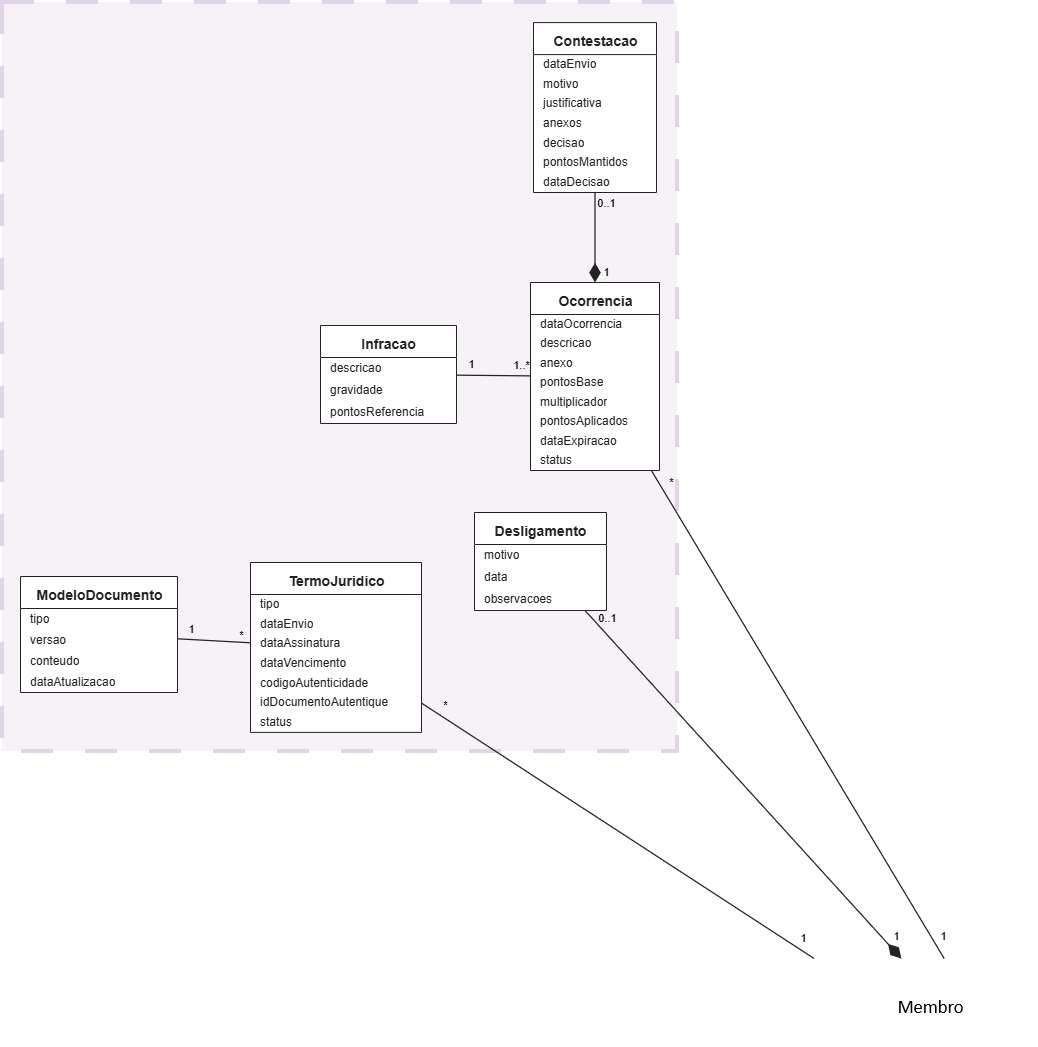

The diagram above was exported from draw.io. Its source (the exported page's mxGraphModel, read from the mxfile embedded in the PNG):
<mxGraphModel dx="1955" dy="-178" grid="0" gridSize="10" guides="1" tooltips="1" connect="1" arrows="1" fold="1" page="0" pageScale="1" pageWidth="2894" pageHeight="4066" math="0" shadow="0">
  <root>
    <mxCell id="0" />
    <mxCell id="1" parent="0" />
    <mxCell id="2" parent="1" style="rounded=0;whiteSpace=wrap;html=1;opacity=30;opacityGroup=1;fillColor=#e1d5e7;strokeColor=#9673a6;strokeWidth=4;dashed=1;dashPattern=8 8;" value="" vertex="1">
      <mxGeometry height="749" width="675" x="422" y="1710" as="geometry" />
    </mxCell>
    <mxCell id="3" parent="1" style="swimlane;fontStyle=1;fontColor=#222222;align=center;verticalAlign=top;spacingTop=4;childLayout=stackLayout;horizontal=1;startSize=32;horizontalStack=0;resizeParent=1;resizeParentMax=0;resizeLast=0;collapsible=0;marginBottom=0;html=1;fontSize=14;fillColor=#FFFFFF;swimlaneFillColor=#FFFFFF;strokeColor=#222222;" value="Desligamento" vertex="1">
      <mxGeometry height="98" width="132" x="894" y="2220" as="geometry" />
    </mxCell>
    <mxCell id="4" parent="3" style="text;strokeColor=none;fillColor=none;align=left;verticalAlign=middle;spacingLeft=8;spacingRight=4;overflow=hidden;rotatable=0;points=[[0,0.5],[1,0.5]];portConstraint=eastwest;html=1;fontSize=12;fontColor=#222222;" value="motivo" vertex="1">
      <mxGeometry height="22" width="132" y="32" as="geometry" />
    </mxCell>
    <mxCell id="5" parent="3" style="text;strokeColor=none;fillColor=none;align=left;verticalAlign=middle;spacingLeft=8;spacingRight=4;overflow=hidden;rotatable=0;points=[[0,0.5],[1,0.5]];portConstraint=eastwest;html=1;fontSize=12;fontColor=#222222;" value="data" vertex="1">
      <mxGeometry height="22" width="132" y="54" as="geometry" />
    </mxCell>
    <mxCell id="6" parent="3" style="text;strokeColor=none;fillColor=none;align=left;verticalAlign=middle;spacingLeft=8;spacingRight=4;overflow=hidden;rotatable=0;points=[[0,0.5],[1,0.5]];portConstraint=eastwest;html=1;fontSize=12;fontColor=#222222;" value="observacoes" vertex="1">
      <mxGeometry height="22" width="132" y="76" as="geometry" />
    </mxCell>
    <mxCell id="7" parent="1" style="swimlane;fontStyle=1;fontColor=#222222;align=center;verticalAlign=top;spacingTop=4;childLayout=stackLayout;horizontal=1;startSize=32;horizontalStack=0;resizeParent=1;resizeParentMax=0;resizeLast=0;collapsible=0;marginBottom=0;html=1;fontSize=14;fillColor=#FFFFFF;swimlaneFillColor=#FFFFFF;strokeColor=#222222;" value="TermoJuridico" vertex="1">
      <mxGeometry height="169.89999999999998" width="171" x="670" y="2269.9999999999995" as="geometry" />
    </mxCell>
    <mxCell id="8" parent="7" style="text;strokeColor=none;fillColor=none;align=left;verticalAlign=middle;spacingLeft=8;spacingRight=4;overflow=hidden;rotatable=0;points=[[0,0.5],[1,0.5]];portConstraint=eastwest;html=1;fontSize=12;fontColor=#222222;" value="tipo" vertex="1">
      <mxGeometry height="19.7" width="171" y="32" as="geometry" />
    </mxCell>
    <mxCell id="9" parent="7" style="text;strokeColor=none;fillColor=none;align=left;verticalAlign=middle;spacingLeft=8;spacingRight=4;overflow=hidden;rotatable=0;points=[[0,0.5],[1,0.5]];portConstraint=eastwest;html=1;fontSize=12;fontColor=#222222;" value="dataEnvio" vertex="1">
      <mxGeometry height="19.7" width="171" y="51.7" as="geometry" />
    </mxCell>
    <mxCell id="10" parent="7" style="text;strokeColor=none;fillColor=none;align=left;verticalAlign=middle;spacingLeft=8;spacingRight=4;overflow=hidden;rotatable=0;points=[[0,0.5],[1,0.5]];portConstraint=eastwest;html=1;fontSize=12;fontColor=#222222;" value="dataAssinatura" vertex="1">
      <mxGeometry height="19.7" width="171" y="71.4" as="geometry" />
    </mxCell>
    <mxCell id="11" parent="7" style="text;strokeColor=none;fillColor=none;align=left;verticalAlign=middle;spacingLeft=8;spacingRight=4;overflow=hidden;rotatable=0;points=[[0,0.5],[1,0.5]];portConstraint=eastwest;html=1;fontSize=12;fontColor=#222222;" value="dataVencimento" vertex="1">
      <mxGeometry height="19.7" width="171" y="91.10000000000001" as="geometry" />
    </mxCell>
    <mxCell id="12" parent="7" style="text;strokeColor=none;fillColor=none;align=left;verticalAlign=middle;spacingLeft=8;spacingRight=4;overflow=hidden;rotatable=0;points=[[0,0.5],[1,0.5]];portConstraint=eastwest;html=1;fontSize=12;fontColor=#222222;" value="codigoAutenticidade" vertex="1">
      <mxGeometry height="19.7" width="171" y="110.80000000000001" as="geometry" />
    </mxCell>
    <mxCell id="13" parent="7" style="text;strokeColor=none;fillColor=none;align=left;verticalAlign=middle;spacingLeft=8;spacingRight=4;overflow=hidden;rotatable=0;points=[[0,0.5],[1,0.5]];portConstraint=eastwest;html=1;fontSize=12;fontColor=#222222;" value="idDocumentoAutentique" vertex="1">
      <mxGeometry height="19.7" width="171" y="130.5" as="geometry" />
    </mxCell>
    <mxCell id="14" parent="7" style="text;strokeColor=none;fillColor=none;align=left;verticalAlign=middle;spacingLeft=8;spacingRight=4;overflow=hidden;rotatable=0;points=[[0,0.5],[1,0.5]];portConstraint=eastwest;html=1;fontSize=12;fontColor=#222222;" value="status" vertex="1">
      <mxGeometry height="19.7" width="171" y="150.2" as="geometry" />
    </mxCell>
    <mxCell id="15" parent="1" style="swimlane;fontStyle=1;fontColor=#222222;align=center;verticalAlign=top;spacingTop=4;childLayout=stackLayout;horizontal=1;startSize=32;horizontalStack=0;resizeParent=1;resizeParentMax=0;resizeLast=0;collapsible=0;marginBottom=0;html=1;fontSize=14;fillColor=#FFFFFF;swimlaneFillColor=#FFFFFF;strokeColor=#222222;" value="ModeloDocumento" vertex="1">
      <mxGeometry height="116" width="157" x="440" y="2284" as="geometry" />
    </mxCell>
    <mxCell id="16" parent="15" style="text;strokeColor=none;fillColor=none;align=left;verticalAlign=middle;spacingLeft=8;spacingRight=4;overflow=hidden;rotatable=0;points=[[0,0.5],[1,0.5]];portConstraint=eastwest;html=1;fontSize=12;fontColor=#222222;" value="tipo" vertex="1">
      <mxGeometry height="21" width="157" y="32" as="geometry" />
    </mxCell>
    <mxCell id="17" parent="15" style="text;strokeColor=none;fillColor=none;align=left;verticalAlign=middle;spacingLeft=8;spacingRight=4;overflow=hidden;rotatable=0;points=[[0,0.5],[1,0.5]];portConstraint=eastwest;html=1;fontSize=12;fontColor=#222222;" value="versao" vertex="1">
      <mxGeometry height="21" width="157" y="53" as="geometry" />
    </mxCell>
    <mxCell id="18" parent="15" style="text;strokeColor=none;fillColor=none;align=left;verticalAlign=middle;spacingLeft=8;spacingRight=4;overflow=hidden;rotatable=0;points=[[0,0.5],[1,0.5]];portConstraint=eastwest;html=1;fontSize=12;fontColor=#222222;" value="conteudo" vertex="1">
      <mxGeometry height="21" width="157" y="74" as="geometry" />
    </mxCell>
    <mxCell id="19" parent="15" style="text;strokeColor=none;fillColor=none;align=left;verticalAlign=middle;spacingLeft=8;spacingRight=4;overflow=hidden;rotatable=0;points=[[0,0.5],[1,0.5]];portConstraint=eastwest;html=1;fontSize=12;fontColor=#222222;" value="dataAtualizacao" vertex="1">
      <mxGeometry height="21" width="157" y="95" as="geometry" />
    </mxCell>
    <mxCell id="20" parent="1" style="swimlane;fontStyle=1;fontColor=#222222;align=center;verticalAlign=top;spacingTop=4;childLayout=stackLayout;horizontal=1;startSize=32;horizontalStack=0;resizeParent=1;resizeParentMax=0;resizeLast=0;collapsible=0;marginBottom=0;html=1;fontSize=14;fillColor=#FFFFFF;swimlaneFillColor=#FFFFFF;strokeColor=#222222;" value="Infracao" vertex="1">
      <mxGeometry height="98" width="136" x="740" y="2033" as="geometry" />
    </mxCell>
    <mxCell id="21" parent="20" style="text;strokeColor=none;fillColor=none;align=left;verticalAlign=middle;spacingLeft=8;spacingRight=4;overflow=hidden;rotatable=0;points=[[0,0.5],[1,0.5]];portConstraint=eastwest;html=1;fontSize=12;fontColor=#222222;" value="descricao" vertex="1">
      <mxGeometry height="22" width="136" y="32" as="geometry" />
    </mxCell>
    <mxCell id="22" parent="20" style="text;strokeColor=none;fillColor=none;align=left;verticalAlign=middle;spacingLeft=8;spacingRight=4;overflow=hidden;rotatable=0;points=[[0,0.5],[1,0.5]];portConstraint=eastwest;html=1;fontSize=12;fontColor=#222222;" value="gravidade" vertex="1">
      <mxGeometry height="22" width="136" y="54" as="geometry" />
    </mxCell>
    <mxCell id="23" parent="20" style="text;strokeColor=none;fillColor=none;align=left;verticalAlign=middle;spacingLeft=8;spacingRight=4;overflow=hidden;rotatable=0;points=[[0,0.5],[1,0.5]];portConstraint=eastwest;html=1;fontSize=12;fontColor=#222222;" value="pontosReferencia" vertex="1">
      <mxGeometry height="22" width="136" y="76" as="geometry" />
    </mxCell>
    <mxCell id="24" parent="1" style="swimlane;fontStyle=1;fontColor=#222222;align=center;verticalAlign=top;spacingTop=4;childLayout=stackLayout;horizontal=1;startSize=32;horizontalStack=0;resizeParent=1;resizeParentMax=0;resizeLast=0;collapsible=0;marginBottom=0;html=1;fontSize=14;fillColor=#FFFFFF;swimlaneFillColor=#FFFFFF;strokeColor=#222222;" value="Ocorrencia" vertex="1">
      <mxGeometry height="188" width="129" x="950" y="1990" as="geometry" />
    </mxCell>
    <mxCell id="25" parent="24" style="text;strokeColor=none;fillColor=none;align=left;verticalAlign=middle;spacingLeft=8;spacingRight=4;overflow=hidden;rotatable=0;points=[[0,0.5],[1,0.5]];portConstraint=eastwest;html=1;fontSize=12;fontColor=#222222;" value="dataOcorrencia" vertex="1">
      <mxGeometry height="19.5" width="129" y="32" as="geometry" />
    </mxCell>
    <mxCell id="26" parent="24" style="text;strokeColor=none;fillColor=none;align=left;verticalAlign=middle;spacingLeft=8;spacingRight=4;overflow=hidden;rotatable=0;points=[[0,0.5],[1,0.5]];portConstraint=eastwest;html=1;fontSize=12;fontColor=#222222;" value="descricao" vertex="1">
      <mxGeometry height="19.5" width="129" y="51.5" as="geometry" />
    </mxCell>
    <mxCell id="27" parent="24" style="text;strokeColor=none;fillColor=none;align=left;verticalAlign=middle;spacingLeft=8;spacingRight=4;overflow=hidden;rotatable=0;points=[[0,0.5],[1,0.5]];portConstraint=eastwest;html=1;fontSize=12;fontColor=#222222;" value="anexo" vertex="1">
      <mxGeometry height="19.5" width="129" y="71" as="geometry" />
    </mxCell>
    <mxCell id="28" parent="24" style="text;strokeColor=none;fillColor=none;align=left;verticalAlign=middle;spacingLeft=8;spacingRight=4;overflow=hidden;rotatable=0;points=[[0,0.5],[1,0.5]];portConstraint=eastwest;html=1;fontSize=12;fontColor=#222222;" value="pontosBase" vertex="1">
      <mxGeometry height="19.5" width="129" y="90.5" as="geometry" />
    </mxCell>
    <mxCell id="29" parent="24" style="text;strokeColor=none;fillColor=none;align=left;verticalAlign=middle;spacingLeft=8;spacingRight=4;overflow=hidden;rotatable=0;points=[[0,0.5],[1,0.5]];portConstraint=eastwest;html=1;fontSize=12;fontColor=#222222;" value="multiplicador" vertex="1">
      <mxGeometry height="19.5" width="129" y="110" as="geometry" />
    </mxCell>
    <mxCell id="30" parent="24" style="text;strokeColor=none;fillColor=none;align=left;verticalAlign=middle;spacingLeft=8;spacingRight=4;overflow=hidden;rotatable=0;points=[[0,0.5],[1,0.5]];portConstraint=eastwest;html=1;fontSize=12;fontColor=#222222;" value="pontosAplicados" vertex="1">
      <mxGeometry height="19.5" width="129" y="129.5" as="geometry" />
    </mxCell>
    <mxCell id="31" parent="24" style="text;strokeColor=none;fillColor=none;align=left;verticalAlign=middle;spacingLeft=8;spacingRight=4;overflow=hidden;rotatable=0;points=[[0,0.5],[1,0.5]];portConstraint=eastwest;html=1;fontSize=12;fontColor=#222222;" value="dataExpiracao" vertex="1">
      <mxGeometry height="19.5" width="129" y="149" as="geometry" />
    </mxCell>
    <mxCell id="32" parent="24" style="text;strokeColor=none;fillColor=none;align=left;verticalAlign=middle;spacingLeft=8;spacingRight=4;overflow=hidden;rotatable=0;points=[[0,0.5],[1,0.5]];portConstraint=eastwest;html=1;fontSize=12;fontColor=#222222;" value="status" vertex="1">
      <mxGeometry height="19.5" width="129" y="168.5" as="geometry" />
    </mxCell>
    <mxCell id="33" parent="1" style="swimlane;fontStyle=1;fontColor=#222222;align=center;verticalAlign=top;spacingTop=4;childLayout=stackLayout;horizontal=1;startSize=32;horizontalStack=0;resizeParent=1;resizeParentMax=0;resizeLast=0;collapsible=0;marginBottom=0;html=1;fontSize=14;fillColor=#FFFFFF;swimlaneFillColor=#FFFFFF;strokeColor=#222222;" value="Contestacao" vertex="1">
      <mxGeometry height="169.89999999999998" width="123" x="953" y="1730.1" as="geometry" />
    </mxCell>
    <mxCell id="34" parent="33" style="text;strokeColor=none;fillColor=none;align=left;verticalAlign=middle;spacingLeft=8;spacingRight=4;overflow=hidden;rotatable=0;points=[[0,0.5],[1,0.5]];portConstraint=eastwest;html=1;fontSize=12;fontColor=#222222;" value="dataEnvio" vertex="1">
      <mxGeometry height="19.7" width="123" y="32" as="geometry" />
    </mxCell>
    <mxCell id="35" parent="33" style="text;strokeColor=none;fillColor=none;align=left;verticalAlign=middle;spacingLeft=8;spacingRight=4;overflow=hidden;rotatable=0;points=[[0,0.5],[1,0.5]];portConstraint=eastwest;html=1;fontSize=12;fontColor=#222222;" value="motivo" vertex="1">
      <mxGeometry height="19.7" width="123" y="51.7" as="geometry" />
    </mxCell>
    <mxCell id="36" parent="33" style="text;strokeColor=none;fillColor=none;align=left;verticalAlign=middle;spacingLeft=8;spacingRight=4;overflow=hidden;rotatable=0;points=[[0,0.5],[1,0.5]];portConstraint=eastwest;html=1;fontSize=12;fontColor=#222222;" value="justificativa" vertex="1">
      <mxGeometry height="19.7" width="123" y="71.4" as="geometry" />
    </mxCell>
    <mxCell id="37" parent="33" style="text;strokeColor=none;fillColor=none;align=left;verticalAlign=middle;spacingLeft=8;spacingRight=4;overflow=hidden;rotatable=0;points=[[0,0.5],[1,0.5]];portConstraint=eastwest;html=1;fontSize=12;fontColor=#222222;" value="anexos" vertex="1">
      <mxGeometry height="19.7" width="123" y="91.10000000000001" as="geometry" />
    </mxCell>
    <mxCell id="38" parent="33" style="text;strokeColor=none;fillColor=none;align=left;verticalAlign=middle;spacingLeft=8;spacingRight=4;overflow=hidden;rotatable=0;points=[[0,0.5],[1,0.5]];portConstraint=eastwest;html=1;fontSize=12;fontColor=#222222;" value="decisao" vertex="1">
      <mxGeometry height="19.7" width="123" y="110.80000000000001" as="geometry" />
    </mxCell>
    <mxCell id="39" parent="33" style="text;strokeColor=none;fillColor=none;align=left;verticalAlign=middle;spacingLeft=8;spacingRight=4;overflow=hidden;rotatable=0;points=[[0,0.5],[1,0.5]];portConstraint=eastwest;html=1;fontSize=12;fontColor=#222222;" value="pontosMantidos" vertex="1">
      <mxGeometry height="19.7" width="123" y="130.5" as="geometry" />
    </mxCell>
    <mxCell id="40" parent="33" style="text;strokeColor=none;fillColor=none;align=left;verticalAlign=middle;spacingLeft=8;spacingRight=4;overflow=hidden;rotatable=0;points=[[0,0.5],[1,0.5]];portConstraint=eastwest;html=1;fontSize=12;fontColor=#222222;" value="dataDecisao" vertex="1">
      <mxGeometry height="19.7" width="123" y="150.2" as="geometry" />
    </mxCell>
    <mxCell id="41" edge="1" parent="1" style="edgeStyle=none;rounded=0;html=1;strokeColor=#222222;strokeWidth=1.25;fontSize=11;startArrow=diamondThin;startFill=1;startSize=16;endArrow=none;" target="3" value="">
      <mxGeometry relative="1" as="geometry">
        <mxPoint x="1321" y="2666" as="sourcePoint" />
        <mxPoint x="1325" y="3215" as="targetPoint" />
      </mxGeometry>
    </mxCell>
    <mxCell id="42" connectable="0" parent="41" style="edgeLabel;html=1;align=center;verticalAlign=middle;resizable=0;points=[];labelBackgroundColor=none;fontSize=11;fontColor=#000000;" value="1" vertex="1">
      <mxGeometry relative="1" x="-1" as="geometry">
        <mxPoint x="-5.3" y="-22.2" as="offset" />
      </mxGeometry>
    </mxCell>
    <mxCell id="43" connectable="0" parent="41" style="edgeLabel;html=1;align=center;verticalAlign=middle;resizable=0;points=[];labelBackgroundColor=none;fontSize=11;fontColor=#000000;" value="0..1" vertex="1">
      <mxGeometry relative="1" x="1" as="geometry">
        <mxPoint x="21.6" y="7.4" as="offset" />
      </mxGeometry>
    </mxCell>
    <mxCell id="44" edge="1" parent="1" style="edgeStyle=none;rounded=0;html=1;strokeColor=#222222;strokeWidth=1.25;fontSize=11;startArrow=none;endArrow=none;" target="7" value="">
      <mxGeometry relative="1" as="geometry">
        <mxPoint x="1234" y="2666" as="sourcePoint" />
        <mxPoint x="1527" y="3215" as="targetPoint" />
      </mxGeometry>
    </mxCell>
    <mxCell id="45" connectable="0" parent="44" style="edgeLabel;html=1;align=center;verticalAlign=middle;resizable=0;points=[];labelBackgroundColor=none;fontSize=11;fontColor=#000000;" value="1" vertex="1">
      <mxGeometry relative="1" x="-1" as="geometry">
        <mxPoint x="-10.8" y="-20.1" as="offset" />
      </mxGeometry>
    </mxCell>
    <mxCell id="46" connectable="0" parent="44" style="edgeLabel;html=1;align=center;verticalAlign=middle;resizable=0;points=[];labelBackgroundColor=none;fontSize=11;fontColor=#000000;" value="*" vertex="1">
      <mxGeometry relative="1" x="1" as="geometry">
        <mxPoint x="22.8" y="1.7" as="offset" />
      </mxGeometry>
    </mxCell>
    <mxCell id="47" edge="1" parent="1" source="7" style="edgeStyle=none;rounded=0;html=1;strokeColor=#222222;strokeWidth=1.25;fontSize=11;startArrow=none;endArrow=none;" target="15" value="">
      <mxGeometry relative="1" as="geometry">
        <mxPoint x="1527" y="3393" as="sourcePoint" />
        <mxPoint x="1527" y="3621" as="targetPoint" />
      </mxGeometry>
    </mxCell>
    <mxCell id="48" connectable="0" parent="47" style="edgeLabel;html=1;align=center;verticalAlign=middle;resizable=0;points=[];labelBackgroundColor=none;fontSize=11;fontColor=#000000;" value="*" vertex="1">
      <mxGeometry relative="1" x="-1" as="geometry">
        <mxPoint x="-10" y="-8" as="offset" />
      </mxGeometry>
    </mxCell>
    <mxCell id="49" connectable="0" parent="47" style="edgeLabel;html=1;align=center;verticalAlign=middle;resizable=0;points=[];labelBackgroundColor=none;fontSize=11;fontColor=#000000;" value="1" vertex="1">
      <mxGeometry relative="1" x="1" as="geometry">
        <mxPoint x="13" y="-10" as="offset" />
      </mxGeometry>
    </mxCell>
    <mxCell id="50" edge="1" parent="1" source="24" style="edgeStyle=none;rounded=0;html=1;strokeColor=#222222;strokeWidth=1.25;fontSize=11;startArrow=none;endArrow=none;" target="20" value="">
      <mxGeometry relative="1" as="geometry">
        <mxPoint x="970" y="2160" as="sourcePoint" />
        <mxPoint x="1445" y="2178" as="targetPoint" />
      </mxGeometry>
    </mxCell>
    <mxCell id="51" connectable="0" parent="50" style="edgeLabel;html=1;align=center;verticalAlign=middle;resizable=0;points=[];labelBackgroundColor=none;fontSize=11;fontColor=#000000;" value="1..*" vertex="1">
      <mxGeometry relative="1" x="-1" as="geometry">
        <mxPoint x="-10" y="-11" as="offset" />
      </mxGeometry>
    </mxCell>
    <mxCell id="52" connectable="0" parent="50" style="edgeLabel;html=1;align=center;verticalAlign=middle;resizable=0;points=[];labelBackgroundColor=none;fontSize=11;fontColor=#000000;" value="1" vertex="1">
      <mxGeometry relative="1" x="1" as="geometry">
        <mxPoint x="14" y="-11" as="offset" />
      </mxGeometry>
    </mxCell>
    <mxCell id="53" edge="1" parent="1" style="edgeStyle=none;rounded=0;html=1;strokeColor=#222222;strokeWidth=1.25;fontSize=11;startArrow=none;endArrow=none;" target="24" value="">
      <mxGeometry relative="1" as="geometry">
        <mxPoint x="1364" y="2666" as="sourcePoint" />
        <mxPoint x="1120" y="2400" as="targetPoint" />
      </mxGeometry>
    </mxCell>
    <mxCell id="54" connectable="0" parent="53" style="edgeLabel;html=1;align=center;verticalAlign=middle;resizable=0;points=[];labelBackgroundColor=none;fontSize=11;fontColor=#000000;" value="1" vertex="1">
      <mxGeometry relative="1" x="-1" as="geometry">
        <mxPoint x="-0.9" y="-22.8" as="offset" />
      </mxGeometry>
    </mxCell>
    <mxCell id="55" connectable="0" parent="53" style="edgeLabel;html=1;align=center;verticalAlign=middle;resizable=0;points=[];labelBackgroundColor=none;fontSize=11;fontColor=#000000;" value="*" vertex="1">
      <mxGeometry relative="1" x="1" as="geometry">
        <mxPoint x="19.7" y="11.5" as="offset" />
      </mxGeometry>
    </mxCell>
    <mxCell id="56" edge="1" parent="1" source="24" style="edgeStyle=none;rounded=0;html=1;strokeColor=#222222;strokeWidth=1.25;fontSize=11;startArrow=diamondThin;startFill=1;startSize=16;endArrow=none;" target="33" value="">
      <mxGeometry relative="1" as="geometry">
        <mxPoint x="1266" y="1950" as="sourcePoint" />
        <mxPoint x="1266" y="2178.5" as="targetPoint" />
      </mxGeometry>
    </mxCell>
    <mxCell id="57" connectable="0" parent="56" style="edgeLabel;html=1;align=center;verticalAlign=middle;resizable=0;points=[];labelBackgroundColor=none;fontSize=11;fontColor=#000000;" value="1" vertex="1">
      <mxGeometry relative="1" x="-1" as="geometry">
        <mxPoint x="11" y="-10" as="offset" />
      </mxGeometry>
    </mxCell>
    <mxCell id="58" connectable="0" parent="56" style="edgeLabel;html=1;align=center;verticalAlign=middle;resizable=0;points=[];labelBackgroundColor=none;fontSize=11;fontColor=#000000;" value="0..1" vertex="1">
      <mxGeometry relative="1" x="1" as="geometry">
        <mxPoint x="11" y="10" as="offset" />
      </mxGeometry>
    </mxCell>
  </root>
</mxGraphModel>